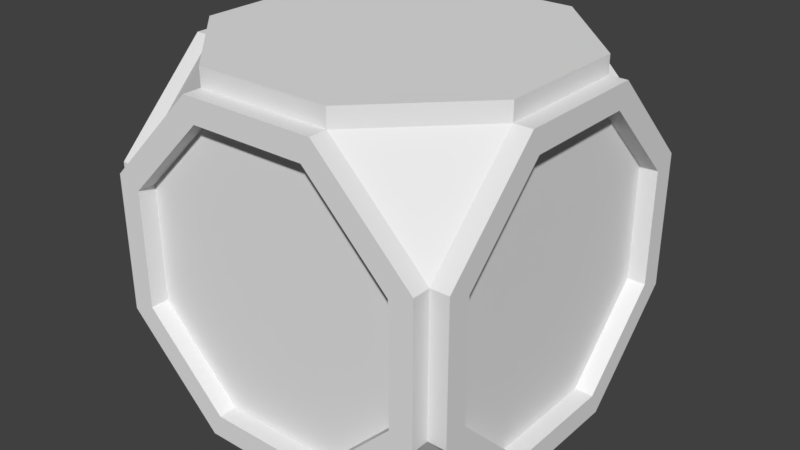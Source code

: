 # Source: PistonBlock.blend  (saved by Blender 2.79.0; exported with 4.5.12 LTS)
import bpy
from mathutils import Matrix  # noqa: F401  (used for matrix-valued properties, if any)

bpy.ops.wm.read_factory_settings(use_empty=True)
scene = bpy.context.scene
scene.name = 'Scene'

# ---- collections
col_collection_1 = bpy.data.collections.new('Collection 1'); scene.collection.children.link(col_collection_1)

# ---- world
world_world = bpy.data.worlds.new('World'); scene.world = world_world
world_world.color = (0.05088, 0.05088, 0.05088)
world_world.use_sun_shadow = False
world_world.sun_shadow_jitter_overblur = 0.0
world_world.cycles.sampling_method = 'MANUAL'

# ---- meshes
me_circle_001 = bpy.data.meshes.new('Circle.001')
me_circle_001.from_pydata([(-0.06592, 0.45, 0.1591), (0.06592, 0.45, 0.1591), (-0.06592, 0.45, -0.1591), (-0.1591, 0.45, -0.06592), (-0.1591, 0.45, 0.06592), (0.1591, 0.45, 0.06592), (0.1591, 0.45, -0.06592), (0.06592, 0.45, -0.1591), (-0.45, 0.5, -0.1864), (-0.1864, 0.5, -0.45), (-0.45, 0.5, 0.1864), (-0.1864, 0.5, 0.45), (0.1864, 0.5, 0.45), (0.45, 0.5, 0.1864), (0.45, 0.5, -0.1864), (0.1864, 0.5, -0.45), (-0.1864, 0.45, 0.45), (0.1864, 0.45, 0.45), (-0.45, 0.45, -0.1864), (-0.1864, 0.45, -0.45), (-0.45, 0.45, 0.1864), (0.45, 0.45, -0.1864), (0.45, 0.45, 0.1864), (0.1864, 0.45, -0.45), (-0.06592, -0.1926, 0.1591), (0.06592, -0.1926, 0.1591), (-0.1591, -0.1926, -0.06592), (-0.06592, -0.1926, -0.1591), (-0.1591, -0.1926, 0.06592), (0.1591, -0.1926, -0.06592), (0.1591, -0.1926, 0.06592), (0.06592, -0.1926, -0.1591)], [], [(8, 10, 11, 12, 13, 14, 15, 9), (20, 16, 11, 10), (16, 17, 12, 11), (17, 22, 13, 12), (22, 21, 14, 13), (21, 23, 15, 14), (23, 19, 9, 15), (19, 18, 8, 9), (18, 20, 10, 8), (0, 4, 28, 24), (0, 1, 17, 16), (2, 3, 18, 19), (3, 4, 20, 18), (5, 6, 21, 22), (6, 7, 23, 21), (7, 2, 19, 23), (4, 0, 16, 20), (1, 5, 22, 17), (25, 24, 28, 26, 27, 31, 29, 30), (7, 6, 29, 31), (4, 3, 26, 28), (1, 0, 24, 25), (5, 1, 25, 30), (2, 7, 31, 27), (6, 5, 30, 29), (3, 2, 27, 26)])
me_circle_001.use_remesh_preserve_volume = False
me_circle_001.use_remesh_preserve_attributes = False
me_circle_001.use_mirror_vertex_groups = False
me_circle_001.update()
me_circle_000 = bpy.data.meshes.new('Circle.000')
me_circle_000.from_pydata([(-0.45, 0.3858, -0.1598), (-0.45, -0.1598, -0.3858), (-0.45, -0.3858, 0.1598), (-0.45, 0.3858, 0.1598), (-0.45, 0.1598, 0.3858), (-0.45, 0.1598, -0.3858), (-0.45, -0.3858, -0.1598), (-0.45, -0.1598, 0.3858), (0.3858, -0.1598, -0.45), (0.3858, 0.1598, -0.45), (0.1598, -0.3858, -0.45), (0.45, 0.3858, 0.1598), (0.45, -0.1598, 0.3858), (0.45, -0.3858, -0.1598), (0.45, 0.3858, -0.1598), (0.45, 0.1598, 0.3858), (0.45, -0.3858, 0.1598), (0.45, -0.1598, -0.3858), (-0.1598, 0.3858, 0.45), (-0.3858, -0.1598, 0.45), (0.1598, -0.3858, 0.45), (0.1598, 0.3858, 0.45), (0.3858, 0.1598, 0.45), (-0.1598, -0.3858, 0.45), (0.3858, -0.1598, 0.45), (0.45, 0.1598, -0.3858), (-0.1359, -0.45, 0.0563), (-0.0563, -0.45, 0.1359), (-0.1359, -0.45, -0.0563), (-0.0563, -0.45, -0.1359), (0.0563, -0.45, -0.1359), (0.1359, -0.45, -0.0563), (0.1359, -0.45, 0.0563), (0.0563, -0.45, 0.1359), (-0.3858, -0.45, 0.1598), (-0.1598, -0.45, 0.3858), (0.1598, -0.45, -0.3858), (0.3858, -0.45, -0.1598), (0.3858, -0.45, 0.1598), (0.1598, -0.45, 0.3858), (-0.103, -0.5, 0.04265), (-0.04265, -0.5, 0.103), (-0.04265, -0.5, -0.103), (-0.103, -0.5, -0.04265), (0.04265, -0.5, -0.103), (0.103, -0.5, -0.04265), (0.103, -0.5, 0.04265), (0.04265, -0.5, 0.103), (-0.1359, -0.5, 0.0563), (-0.0563, -0.5, 0.1359), (-0.0563, -0.5, -0.1359), (-0.1359, -0.5, -0.0563), (0.0563, -0.5, -0.1359), (0.1359, -0.5, -0.0563), (0.1359, -0.5, 0.0563), (0.0563, -0.5, 0.1359), (-0.06126, -0.1542, 0.02537), (-0.02537, -0.1542, 0.06126), (-0.02537, -0.1542, -0.06126), (-0.06126, -0.1542, -0.02537), (0.02537, -0.1542, -0.06126), (0.06126, -0.1542, -0.02537), (0.06126, -0.1542, 0.02537), (0.02537, -0.1542, 0.06126), (-0.103, -0.1542, 0.04265), (-0.04265, -0.1542, 0.103), (-0.04265, -0.1542, -0.103), (-0.103, -0.1542, -0.04265), (0.04265, -0.1542, -0.103), (0.103, -0.1542, -0.04265), (0.103, -0.1542, 0.04265), (0.04265, -0.1542, 0.103), (-0.02918, -0.45, 0.01209), (-0.01209, -0.45, 0.02918), (-0.01209, -0.45, -0.02918), (-0.02918, -0.45, -0.01209), (0.01209, -0.45, -0.02918), (0.02918, -0.45, -0.01209), (0.02918, -0.45, 0.01209), (0.01209, -0.45, 0.02918), (-0.06126, -0.45, 0.02537), (-0.02537, -0.45, 0.06126), (-0.02537, -0.45, -0.06126), (-0.06126, -0.45, -0.02537), (0.02537, -0.45, -0.06126), (0.06126, -0.45, -0.02537), (0.06126, -0.45, 0.02537), (0.02537, -0.45, 0.06126), (-0.02918, -0.171, 0.01209), (-0.01209, -0.171, 0.02918), (-0.01209, -0.171, -0.02918), (-0.02918, -0.171, -0.01209), (0.01209, -0.171, -0.02918), (0.02918, -0.171, -0.01209), (0.02918, -0.171, 0.01209), (0.01209, -0.171, 0.02918), (-0.1864, -0.45, -0.45), (-0.45, -0.1864, -0.45), (-0.45, 0.1864, -0.45), (0.45, -0.1864, -0.45), (0.1864, -0.45, -0.45), (-0.3858, -0.1598, -0.5), (-0.1598, -0.3858, -0.5), (-0.1598, 0.3858, -0.5), (-0.3858, 0.1598, -0.5), (0.1598, 0.3858, -0.5), (0.3858, 0.1598, -0.5), (0.3858, -0.1598, -0.5), (0.1598, -0.3858, -0.5), (-0.45, -0.1864, -0.5), (-0.1864, -0.45, -0.5), (-0.45, 0.1864, -0.5), (-0.1864, 0.45, -0.5), (0.1864, 0.45, -0.5), (0.45, 0.1864, -0.5), (0.45, -0.1864, -0.5), (0.1864, -0.45, -0.5), (-0.1864, 0.45, 0.45), (-0.1864, -0.45, 0.45), (0.1864, -0.45, 0.45), (0.45, -0.1864, 0.45), (0.45, 0.1864, 0.45), (0.1864, 0.45, 0.45), (-0.3858, 0.1598, 0.5), (-0.1598, 0.3858, 0.5), (-0.1598, -0.3858, 0.5), (-0.3858, -0.1598, 0.5), (0.1598, -0.3858, 0.5), (0.3858, -0.1598, 0.5), (0.3858, 0.1598, 0.5), (0.1598, 0.3858, 0.5), (-0.45, 0.1864, 0.5), (-0.1864, 0.45, 0.5), (-0.45, -0.1864, 0.5), (-0.1864, -0.45, 0.5), (0.1864, -0.45, 0.5), (0.45, -0.1864, 0.5), (0.45, 0.1864, 0.5), (0.1864, 0.45, 0.5), (-0.1864, 0.45, -0.45), (-0.45, 0.45, -0.1864), (-0.45, 0.45, 0.1864), (0.45, 0.45, 0.1864), (0.45, 0.45, -0.1864), (0.1864, 0.45, -0.45), (0.45, -0.45, -0.1864), (0.45, -0.45, 0.1864), (-0.3858, -0.5, 0.1598), (-0.1598, -0.5, 0.3858), (-0.1598, -0.5, -0.3858), (-0.3858, -0.5, -0.1598), (0.1598, -0.5, -0.3858), (0.3858, -0.5, -0.1598), (0.3858, -0.5, 0.1598), (0.1598, -0.5, 0.3858), (-0.45, -0.5, 0.1864), (-0.1864, -0.5, 0.45), (-0.45, -0.5, -0.1864), (-0.1864, -0.5, -0.45), (0.1864, -0.5, -0.45), (0.45, -0.5, -0.1864), (0.45, -0.5, 0.1864), (0.1864, -0.5, 0.45), (0.45, 0.1864, -0.45), (0.5, 0.3858, -0.1598), (0.5, 0.1598, -0.3858), (0.5, 0.1598, 0.3858), (0.5, 0.3858, 0.1598), (0.5, -0.1598, 0.3858), (0.5, -0.3858, 0.1598), (0.5, -0.3858, -0.1598), (0.5, -0.1598, -0.3858), (0.5, 0.45, -0.1864), (0.5, 0.1864, -0.45), (0.5, 0.45, 0.1864), (0.5, 0.1864, 0.45), (0.5, -0.1864, 0.45), (0.5, -0.45, 0.1864), (0.5, -0.45, -0.1864), (0.5, -0.1864, -0.45), (-0.45, 0.1864, 0.45), (-0.45, -0.45, -0.1864), (-0.45, -0.45, 0.1864), (-0.45, -0.1864, 0.45), (-0.5, 0.3858, 0.1598), (-0.5, 0.1598, 0.3858), (-0.5, 0.1598, -0.3858), (-0.5, 0.3858, -0.1598), (-0.5, -0.1598, -0.3858), (-0.5, -0.3858, -0.1598), (-0.5, -0.3858, 0.1598), (-0.5, -0.1598, 0.3858), (-0.5, 0.45, 0.1864), (-0.5, 0.1864, 0.45), (-0.5, 0.45, -0.1864), (-0.5, 0.1864, -0.45), (-0.5, -0.1864, -0.45), (-0.5, -0.45, -0.1864), (-0.5, -0.45, 0.1864), (-0.5, -0.1864, 0.45), (-0.1598, -0.45, -0.3858), (-0.3858, -0.45, -0.1598), (-0.3858, -0.1598, -0.45), (-0.1598, -0.3858, -0.45), (-0.1598, 0.3858, -0.45), (-0.3858, 0.1598, -0.45), (0.1598, 0.3858, -0.45), (-0.3858, 0.1598, 0.45), (-0.06824, 0.45, 0.1647), (0.06824, 0.45, 0.1647), (-0.06824, 0.45, -0.1647), (-0.1647, 0.45, -0.06824), (-0.1647, 0.45, 0.06824), (0.1647, 0.45, 0.06824), (0.1647, 0.45, -0.06824), (0.06824, 0.45, -0.1647), (-0.06824, 0.1699, 0.1647), (0.06824, 0.1699, 0.1647), (-0.06824, 0.1699, -0.1647), (-0.1647, 0.1699, -0.06824), (-0.1647, 0.1699, 0.06824), (0.1647, 0.1699, 0.06824), (0.1647, 0.1699, -0.06824), (0.06824, 0.1699, -0.1647)], [], [(21, 18, 207, 19, 23, 20, 24, 22), (15, 12, 16, 13, 17, 25, 14, 11), (8, 10, 203, 202, 205, 204, 206, 9), (3, 0, 5, 1, 6, 2, 7, 4), (30, 31, 53, 52), (26, 27, 35, 34), (29, 28, 201, 200), (30, 29, 200, 36), (31, 30, 36, 37), (32, 31, 37, 38), (33, 32, 38, 39), (27, 33, 39, 35), (28, 26, 34, 201), (45, 46, 70, 69), (28, 29, 50, 51), (33, 27, 49, 55), (31, 32, 54, 53), (29, 30, 52, 50), (27, 26, 48, 49), (26, 28, 51, 48), (32, 33, 55, 54), (40, 41, 49, 48), (42, 43, 51, 50), (44, 42, 50, 52), (45, 44, 52, 53), (46, 45, 53, 54), (47, 46, 54, 55), (41, 47, 55, 49), (43, 40, 48, 51), (62, 63, 87, 86), (42, 44, 68, 66), (41, 40, 64, 65), (40, 43, 67, 64), (46, 47, 71, 70), (44, 45, 69, 68), (43, 42, 66, 67), (47, 41, 65, 71), (56, 57, 65, 64), (58, 59, 67, 66), (60, 58, 66, 68), (61, 60, 68, 69), (62, 61, 69, 70), (63, 62, 70, 71), (57, 63, 71, 65), (59, 56, 64, 67), (79, 73, 89, 95), (60, 61, 85, 84), (59, 58, 82, 83), (63, 57, 81, 87), (61, 62, 86, 85), (58, 60, 84, 82), (57, 56, 80, 81), (56, 59, 83, 80), (72, 73, 81, 80), (74, 75, 83, 82), (76, 74, 82, 84), (77, 76, 84, 85), (78, 77, 85, 86), (79, 78, 86, 87), (73, 79, 87, 81), (75, 72, 80, 83), (88, 91, 90, 92, 93, 94, 95, 89), (77, 78, 94, 93), (74, 76, 92, 90), (73, 72, 88, 89), (72, 75, 91, 88), (78, 79, 95, 94), (76, 77, 93, 92), (75, 74, 90, 91), (101, 109, 111, 104), (101, 102, 110, 109), (103, 104, 111, 112), (105, 103, 112, 113), (106, 105, 113, 114), (107, 106, 114, 115), (108, 107, 115, 116), (102, 108, 116, 110), (98, 139, 112, 111), (206, 204, 103, 105), (139, 144, 113, 112), (9, 206, 105, 106), (144, 163, 114, 113), (8, 9, 106, 107), (163, 99, 115, 114), (10, 8, 107, 108), (99, 100, 116, 115), (203, 10, 108, 102), (100, 96, 110, 116), (96, 97, 109, 110), (202, 203, 102, 101), (97, 98, 111, 109), (205, 202, 101, 104), (204, 205, 104, 103), (123, 131, 133, 126), (123, 124, 132, 131), (125, 126, 133, 134), (127, 125, 134, 135), (128, 127, 135, 136), (129, 128, 136, 137), (130, 129, 137, 138), (124, 130, 138, 132), (183, 118, 134, 133), (23, 125, 127, 20), (118, 119, 135, 134), (24, 20, 127, 128), (119, 120, 136, 135), (22, 24, 128, 129), (120, 121, 137, 136), (21, 22, 129, 130), (121, 122, 138, 137), (18, 21, 130, 124), (122, 117, 132, 138), (117, 180, 131, 132), (207, 18, 124, 123), (180, 183, 133, 131), (19, 207, 123, 126), (23, 19, 126, 125), (147, 155, 157, 150), (147, 148, 156, 155), (149, 150, 157, 158), (151, 149, 158, 159), (152, 151, 159, 160), (153, 152, 160, 161), (154, 153, 161, 162), (148, 154, 162, 156), (181, 96, 158, 157), (36, 200, 149, 151), (96, 100, 159, 158), (37, 36, 151, 152), (100, 145, 160, 159), (38, 37, 152, 153), (145, 146, 161, 160), (39, 38, 153, 154), (146, 119, 162, 161), (35, 39, 154, 148), (119, 118, 156, 162), (118, 182, 155, 156), (34, 35, 148, 147), (182, 181, 157, 155), (201, 34, 147, 150), (200, 201, 150, 149), (164, 172, 174, 167), (164, 165, 173, 172), (166, 167, 174, 175), (168, 166, 175, 176), (169, 168, 176, 177), (170, 169, 177, 178), (171, 170, 178, 179), (165, 171, 179, 173), (142, 121, 175, 174), (12, 15, 166, 168), (121, 120, 176, 175), (16, 12, 168, 169), (120, 146, 177, 176), (13, 16, 169, 170), (146, 145, 178, 177), (17, 13, 170, 171), (145, 99, 179, 178), (25, 17, 171, 165), (99, 163, 173, 179), (163, 143, 172, 173), (14, 25, 165, 164), (143, 142, 174, 172), (11, 14, 164, 167), (15, 11, 167, 166), (184, 192, 194, 187), (184, 185, 193, 192), (186, 187, 194, 195), (188, 186, 195, 196), (189, 188, 196, 197), (190, 189, 197, 198), (191, 190, 198, 199), (185, 191, 199, 193), (140, 98, 195, 194), (1, 5, 186, 188), (98, 97, 196, 195), (6, 1, 188, 189), (97, 181, 197, 196), (2, 6, 189, 190), (181, 182, 198, 197), (7, 2, 190, 191), (182, 183, 199, 198), (4, 7, 191, 185), (183, 180, 193, 199), (180, 141, 192, 193), (3, 4, 185, 184), (141, 140, 194, 192), (0, 3, 184, 187), (5, 0, 187, 186), (97, 96, 181), (100, 99, 145), (144, 143, 163), (140, 139, 98), (180, 117, 141), (183, 182, 118), (120, 119, 146), (122, 121, 142), (122, 142, 213, 209), (143, 144, 215, 214), (117, 122, 209, 208), (140, 141, 212, 211), (144, 139, 210, 215), (141, 117, 208, 212), (142, 143, 214, 213), (139, 140, 211, 210), (210, 211, 219, 218), (212, 208, 216, 220), (214, 215, 223, 222), (211, 212, 220, 219), (208, 209, 217, 216), (209, 213, 221, 217), (215, 210, 218, 223), (213, 214, 222, 221), (217, 221, 222, 223, 218, 219, 220, 216)])
me_circle_000.use_remesh_preserve_volume = False
me_circle_000.use_remesh_preserve_attributes = False
me_circle_000.use_mirror_vertex_groups = False
me_circle_000.update()

# ---- objects
ob_piston = bpy.data.objects.new('Piston', me_circle_001)
ob_pistonblock = bpy.data.objects.new('PistonBlock', me_circle_000)

# ---- transforms, parenting, visibility, modifiers, constraints
ob_piston.location = (0.0, 0.0, 0.0)
ob_piston.rotation_euler = (1.571, 0.0, 0.0)
ob_piston.lineart.crease_threshold = 0.0
ob_pistonblock.location = (0.0, 0.0, 0.0)
ob_pistonblock.rotation_euler = (1.571, 0.0, 0.0)
ob_pistonblock.lineart.crease_threshold = 0.0

# ---- collection membership
col_collection_1.objects.link(ob_piston)
col_collection_1.objects.link(ob_pistonblock)

# ---- scene / render settings (as saved in the file)
scene.frame_start = 1; scene.frame_end = 250; scene.frame_set(1)
scene.render.engine = 'BLENDER_EEVEE_NEXT'
scene.render.resolution_percentage = 50
scene.render.dither_intensity = 0.0
scene.cycles.use_denoising = False
scene.cycles.samples = 128
scene.cycles.sampling_pattern = 'TABULATED_SOBOL'
scene.cycles.use_adaptive_sampling = False
scene.cycles.use_light_tree = False
scene.cycles.blur_glossy = 0.0
scene.cycles.sample_clamp_indirect = 0.0
scene.view_settings.view_transform = 'Standard'
bpy.context.view_layer.update()

# ---- added for rendering (the .blend has no active camera and no usable light): camera, sun
cam_auto = bpy.data.cameras.new('AutoCamera')
cam_auto.lens = 50.0
cam_auto.sensor_width = 36.0
cam_auto.clip_end = 1000.0
ob_auto_camera = bpy.data.objects.new('AutoCamera', cam_auto)
scene.collection.objects.link(ob_auto_camera)
ob_auto_camera.location = (1.60254, -1.92304, 1.28203)
ob_auto_camera.rotation_euler = (1.09748, -7.21219e-08, 0.694738)
scene.camera = ob_auto_camera
light_auto_sun = bpy.data.lights.new('AutoSun', 'SUN')
light_auto_sun.energy = 3.0
light_auto_sun.angle = 0.0523599
ob_auto_sun = bpy.data.objects.new('AutoSun', light_auto_sun)
scene.collection.objects.link(ob_auto_sun)
ob_auto_sun.rotation_euler = (0.872665, 0.174533, 0.523599)
bpy.context.view_layer.update()
